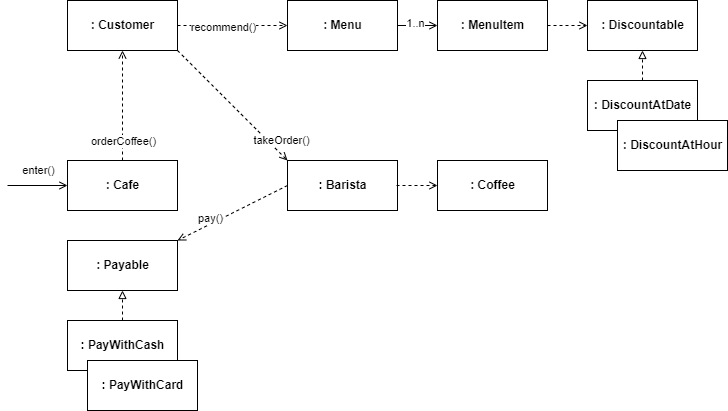

The diagram above was exported from draw.io. Its source (the exported page's mxGraphModel, read from the mxfile embedded in the PNG):
<mxGraphModel dx="700" dy="604" grid="1" gridSize="10" guides="1" tooltips="1" connect="1" arrows="1" fold="1" page="1" pageScale="1" pageWidth="827" pageHeight="1169" math="0" shadow="0">
  <root>
    <mxCell id="0" />
    <mxCell id="1" parent="0" />
    <mxCell id="125" style="edgeStyle=none;html=1;exitX=0.5;exitY=0;exitDx=0;exitDy=0;entryX=0.5;entryY=1;entryDx=0;entryDy=0;endArrow=open;endFill=0;dashed=1;" parent="1" source="126" target="128" edge="1">
      <mxGeometry relative="1" as="geometry" />
    </mxCell>
    <mxCell id="126" value="&lt;b&gt;: Cafe&lt;/b&gt;" style="html=1;" parent="1" vertex="1">
      <mxGeometry x="150" y="360" width="110" height="50" as="geometry" />
    </mxCell>
    <mxCell id="127" style="edgeStyle=none;html=1;exitX=1;exitY=1;exitDx=0;exitDy=0;entryX=0;entryY=0;entryDx=0;entryDy=0;dashed=1;endArrow=open;endFill=0;" parent="1" source="128" target="130" edge="1">
      <mxGeometry relative="1" as="geometry" />
    </mxCell>
    <mxCell id="128" value="&lt;b&gt;: Customer&lt;/b&gt;" style="html=1;" parent="1" vertex="1">
      <mxGeometry x="150" y="200" width="110" height="50" as="geometry" />
    </mxCell>
    <mxCell id="129" style="edgeStyle=none;html=1;exitX=0;exitY=0.5;exitDx=0;exitDy=0;dashed=1;endArrow=open;endFill=0;entryX=1;entryY=0;entryDx=0;entryDy=0;" parent="1" source="130" target="144" edge="1">
      <mxGeometry relative="1" as="geometry">
        <mxPoint x="250" y="260" as="targetPoint" />
      </mxGeometry>
    </mxCell>
    <mxCell id="130" value="&lt;b&gt;: Barista&lt;/b&gt;" style="html=1;" parent="1" vertex="1">
      <mxGeometry x="370" y="360" width="110" height="50" as="geometry" />
    </mxCell>
    <mxCell id="131" value="orderCoffee()" style="edgeLabel;html=1;align=center;verticalAlign=middle;resizable=0;points=[];" parent="1" vertex="1" connectable="0">
      <mxGeometry x="205" y="340" as="geometry" />
    </mxCell>
    <mxCell id="132" value="&lt;b&gt;: Menu&lt;/b&gt;" style="html=1;" parent="1" vertex="1">
      <mxGeometry x="370" y="200" width="110" height="50" as="geometry" />
    </mxCell>
    <mxCell id="133" value="takeOrder()" style="edgeLabel;html=1;align=center;verticalAlign=middle;resizable=0;points=[];" parent="1" vertex="1" connectable="0">
      <mxGeometry x="319.9951724137931" y="309.9999999999999" as="geometry">
        <mxPoint x="44" y="30" as="offset" />
      </mxGeometry>
    </mxCell>
    <mxCell id="134" style="edgeStyle=none;html=1;exitX=1;exitY=0.5;exitDx=0;exitDy=0;entryX=0;entryY=0.5;entryDx=0;entryDy=0;dashed=1;endArrow=open;endFill=0;" parent="1" source="128" target="132" edge="1">
      <mxGeometry relative="1" as="geometry">
        <mxPoint x="270" y="260" as="sourcePoint" />
        <mxPoint x="370" y="370" as="targetPoint" />
      </mxGeometry>
    </mxCell>
    <mxCell id="135" value="recommend()" style="edgeLabel;html=1;align=center;verticalAlign=middle;resizable=0;points=[];" parent="1" vertex="1" connectable="0">
      <mxGeometry x="320" y="210" as="geometry">
        <mxPoint x="-15" y="16" as="offset" />
      </mxGeometry>
    </mxCell>
    <mxCell id="136" style="edgeStyle=none;html=1;entryX=0;entryY=0.5;entryDx=0;entryDy=0;endArrow=open;endFill=0;" parent="1" edge="1">
      <mxGeometry relative="1" as="geometry">
        <mxPoint x="90" y="384.9999999999999" as="sourcePoint" />
        <mxPoint x="150" y="384.9999999999999" as="targetPoint" />
      </mxGeometry>
    </mxCell>
    <mxCell id="137" value="enter()" style="edgeLabel;html=1;align=center;verticalAlign=middle;resizable=0;points=[];" parent="136" vertex="1" connectable="0">
      <mxGeometry x="0.2727" y="-2" relative="1" as="geometry">
        <mxPoint x="-8" y="-17" as="offset" />
      </mxGeometry>
    </mxCell>
    <mxCell id="138" style="edgeStyle=none;html=1;exitX=1;exitY=0.5;exitDx=0;exitDy=0;endArrow=open;endFill=0;" parent="1" target="139" edge="1">
      <mxGeometry relative="1" as="geometry">
        <mxPoint x="480" y="225" as="sourcePoint" />
      </mxGeometry>
    </mxCell>
    <mxCell id="139" value="&lt;b&gt;: MenuItem&lt;/b&gt;" style="html=1;" parent="1" vertex="1">
      <mxGeometry x="520" y="200" width="110" height="50" as="geometry" />
    </mxCell>
    <mxCell id="140" value="pay()" style="edgeLabel;html=1;align=center;verticalAlign=middle;resizable=0;points=[];" parent="1" vertex="1" connectable="0">
      <mxGeometry x="270" y="260" as="geometry">
        <mxPoint x="22" y="157" as="offset" />
      </mxGeometry>
    </mxCell>
    <mxCell id="141" value="1..n" style="edgeLabel;html=1;align=center;verticalAlign=middle;resizable=0;points=[];" parent="1" vertex="1" connectable="0">
      <mxGeometry x="500" y="120" as="geometry">
        <mxPoint x="-3" y="102" as="offset" />
      </mxGeometry>
    </mxCell>
    <mxCell id="142" value="" style="edgeStyle=none;html=1;endArrow=open;endFill=0;dashed=1;" parent="1" target="143" edge="1">
      <mxGeometry relative="1" as="geometry">
        <mxPoint x="479" y="385" as="sourcePoint" />
      </mxGeometry>
    </mxCell>
    <mxCell id="143" value="&lt;b&gt;: Coffee&lt;/b&gt;" style="html=1;" parent="1" vertex="1">
      <mxGeometry x="520" y="360" width="110" height="50" as="geometry" />
    </mxCell>
    <mxCell id="144" value="&lt;b&gt;: Payable&lt;/b&gt;" style="html=1;" parent="1" vertex="1">
      <mxGeometry x="150" y="440" width="110" height="50" as="geometry" />
    </mxCell>
    <mxCell id="147" style="edgeStyle=none;html=1;exitX=0.5;exitY=0;exitDx=0;exitDy=0;entryX=0.5;entryY=1;entryDx=0;entryDy=0;endArrow=block;endFill=0;dashed=1;" parent="1" source="145" target="144" edge="1">
      <mxGeometry relative="1" as="geometry" />
    </mxCell>
    <mxCell id="145" value="&lt;b&gt;: PayWithCash&lt;/b&gt;" style="html=1;" parent="1" vertex="1">
      <mxGeometry x="150" y="520" width="110" height="50" as="geometry" />
    </mxCell>
    <mxCell id="146" value="&lt;b&gt;: PayWithCard&lt;/b&gt;" style="html=1;" parent="1" vertex="1">
      <mxGeometry x="170" y="560" width="110" height="50" as="geometry" />
    </mxCell>
    <mxCell id="148" value="&lt;b&gt;: Discountable&lt;/b&gt;" style="html=1;" vertex="1" parent="1">
      <mxGeometry x="670" y="200" width="110" height="50" as="geometry" />
    </mxCell>
    <mxCell id="149" style="edgeStyle=none;html=1;exitX=0.5;exitY=0;exitDx=0;exitDy=0;entryX=0.5;entryY=1;entryDx=0;entryDy=0;endArrow=block;endFill=0;dashed=1;" edge="1" parent="1" source="150" target="148">
      <mxGeometry relative="1" as="geometry" />
    </mxCell>
    <mxCell id="150" value="&lt;b&gt;: DiscountAtDate&lt;/b&gt;" style="html=1;" vertex="1" parent="1">
      <mxGeometry x="670" y="280" width="110" height="50" as="geometry" />
    </mxCell>
    <mxCell id="151" value="&lt;b&gt;: DiscountAtHour&lt;/b&gt;" style="html=1;" vertex="1" parent="1">
      <mxGeometry x="700" y="320" width="110" height="50" as="geometry" />
    </mxCell>
    <mxCell id="152" value="" style="edgeStyle=none;html=1;endArrow=open;endFill=0;dashed=1;exitX=1;exitY=0.5;exitDx=0;exitDy=0;entryX=0;entryY=0.5;entryDx=0;entryDy=0;" edge="1" parent="1" source="139" target="148">
      <mxGeometry relative="1" as="geometry">
        <mxPoint x="489" y="395" as="sourcePoint" />
        <mxPoint x="530" y="395" as="targetPoint" />
      </mxGeometry>
    </mxCell>
  </root>
</mxGraphModel>